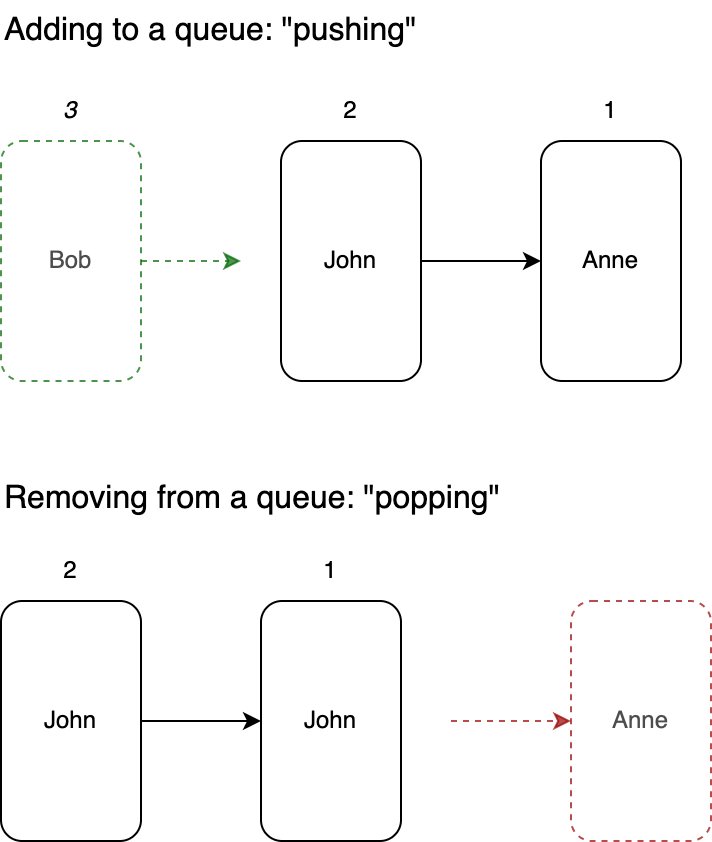

The diagram above was exported from draw.io. Its source (the exported page's mxGraphModel, read from the mxfile embedded in the PNG):
<mxGraphModel dx="761" dy="463" grid="1" gridSize="10" guides="1" tooltips="1" connect="1" arrows="1" fold="1" page="1" pageScale="1" pageWidth="1169" pageHeight="827" math="0" shadow="0">
  <root>
    <mxCell id="0" />
    <mxCell id="1" parent="0" />
    <mxCell id="11" value="Adding to a queue: &quot;pushing&quot;" style="text;html=1;strokeColor=none;fillColor=none;align=left;verticalAlign=middle;whiteSpace=wrap;rounded=0;dashed=1;opacity=70;fontSize=16;" vertex="1" parent="1">
      <mxGeometry x="95" y="80" width="270" height="30" as="geometry" />
    </mxCell>
    <mxCell id="20" value="Removing from a queue: &quot;popping&quot;" style="text;html=1;strokeColor=none;fillColor=none;align=left;verticalAlign=middle;whiteSpace=wrap;rounded=0;dashed=1;opacity=70;fontSize=16;" vertex="1" parent="1">
      <mxGeometry x="95" y="314" width="270" height="30" as="geometry" />
    </mxCell>
    <mxCell id="24" value="" style="group" vertex="1" connectable="0" parent="1">
      <mxGeometry x="95" y="120" width="340" height="150" as="geometry" />
    </mxCell>
    <mxCell id="2" value="John" style="rounded=1;whiteSpace=wrap;html=1;" vertex="1" parent="24">
      <mxGeometry x="140" y="30" width="70" height="120" as="geometry" />
    </mxCell>
    <mxCell id="3" value="Anne" style="whiteSpace=wrap;html=1;rounded=1;" vertex="1" parent="24">
      <mxGeometry x="270" y="30" width="70" height="120" as="geometry" />
    </mxCell>
    <mxCell id="4" value="" style="edgeStyle=none;html=1;" edge="1" parent="24" source="2" target="3">
      <mxGeometry relative="1" as="geometry" />
    </mxCell>
    <mxCell id="5" value="1" style="text;html=1;strokeColor=none;fillColor=none;align=center;verticalAlign=middle;whiteSpace=wrap;rounded=0;" vertex="1" parent="24">
      <mxGeometry x="275" width="60" height="30" as="geometry" />
    </mxCell>
    <mxCell id="6" value="2" style="text;html=1;strokeColor=none;fillColor=none;align=center;verticalAlign=middle;whiteSpace=wrap;rounded=0;" vertex="1" parent="24">
      <mxGeometry x="145" width="60" height="30" as="geometry" />
    </mxCell>
    <mxCell id="8" style="edgeStyle=none;html=1;entryX=0;entryY=0.5;entryDx=0;entryDy=0;dashed=1;opacity=70;strokeColor=#006600;" edge="1" parent="24" source="7">
      <mxGeometry relative="1" as="geometry">
        <mxPoint x="120" y="90" as="targetPoint" />
      </mxGeometry>
    </mxCell>
    <mxCell id="7" value="Bob" style="rounded=1;whiteSpace=wrap;html=1;dashed=1;opacity=70;textOpacity=70;strokeColor=#006600;" vertex="1" parent="24">
      <mxGeometry y="30" width="70" height="120" as="geometry" />
    </mxCell>
    <mxCell id="9" value="3" style="text;html=1;strokeColor=none;fillColor=none;align=center;verticalAlign=middle;whiteSpace=wrap;rounded=0;dashed=1;opacity=70;fontStyle=2" vertex="1" parent="24">
      <mxGeometry x="5" width="60" height="30" as="geometry" />
    </mxCell>
    <mxCell id="25" value="" style="group" vertex="1" connectable="0" parent="1">
      <mxGeometry x="95" y="350" width="355" height="150" as="geometry" />
    </mxCell>
    <mxCell id="12" value="" style="edgeStyle=none;html=1;dashed=1;opacity=70;strokeColor=#990000;" edge="1" parent="25" target="14">
      <mxGeometry relative="1" as="geometry">
        <mxPoint x="225" y="90" as="sourcePoint" />
      </mxGeometry>
    </mxCell>
    <mxCell id="13" value="John" style="rounded=1;whiteSpace=wrap;html=1;" vertex="1" parent="25">
      <mxGeometry x="130" y="30" width="70" height="120" as="geometry" />
    </mxCell>
    <mxCell id="14" value="Anne" style="whiteSpace=wrap;html=1;rounded=1;dashed=1;opacity=70;textOpacity=70;strokeColor=#990000;" vertex="1" parent="25">
      <mxGeometry x="285" y="30" width="70" height="120" as="geometry" />
    </mxCell>
    <mxCell id="16" value="1" style="text;html=1;strokeColor=none;fillColor=none;align=center;verticalAlign=middle;whiteSpace=wrap;rounded=0;" vertex="1" parent="25">
      <mxGeometry x="135" width="60" height="30" as="geometry" />
    </mxCell>
    <mxCell id="21" value="" style="edgeStyle=none;html=1;" edge="1" parent="25" source="22">
      <mxGeometry relative="1" as="geometry">
        <mxPoint x="130" y="90" as="targetPoint" />
      </mxGeometry>
    </mxCell>
    <mxCell id="22" value="John" style="rounded=1;whiteSpace=wrap;html=1;" vertex="1" parent="25">
      <mxGeometry y="30" width="70" height="120" as="geometry" />
    </mxCell>
    <mxCell id="23" value="2" style="text;html=1;strokeColor=none;fillColor=none;align=center;verticalAlign=middle;whiteSpace=wrap;rounded=0;" vertex="1" parent="25">
      <mxGeometry x="5" width="60" height="30" as="geometry" />
    </mxCell>
  </root>
</mxGraphModel>